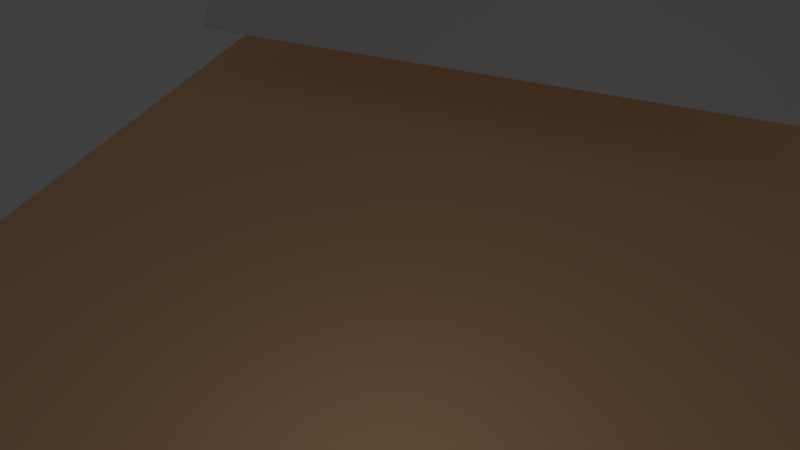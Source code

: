 # Source: collada.blend  (saved by Blender 2.77.0; exported with 4.5.12 LTS)
import bpy
from mathutils import Matrix  # noqa: F401  (used for matrix-valued properties, if any)

bpy.ops.wm.read_factory_settings(use_empty=True)
scene = bpy.context.scene
scene.name = 'Scene'

# ---- collections
col_collection_1 = bpy.data.collections.new('Collection 1'); scene.collection.children.link(col_collection_1)

# ---- materials (node trees are filled in below, after node groups)
mat_material_005 = bpy.data.materials.new('Material.005')
mat_material_005.alpha_threshold = 0.0
mat_material_005.use_transparent_shadow = False
mat_material_005.diffuse_color = (0.8, 0.7317, 0.4488, 1.0)
mat_material_005.roughness = 0.5
mat_material_004 = bpy.data.materials.new('Material.004')
mat_material_004.alpha_threshold = 0.0
mat_material_004.use_transparent_shadow = False
mat_material_004.diffuse_color = (0.0291, 0.0291, 0.0291, 1.0)
mat_material_004.roughness = 0.5
mat_material_003 = bpy.data.materials.new('Material.003')
mat_material_003.alpha_threshold = 0.0
mat_material_003.use_transparent_shadow = False
mat_material_003.diffuse_color = (1.0, 0.5903, 0.3259, 1.0)
mat_material_003.roughness = 0.5
mat_material_003.specular_intensity = 0.2

# ---- material node trees

# ---- world
world_world = bpy.data.worlds.new('World'); scene.world = world_world
world_world.color = (0.05088, 0.05088, 0.05088)
world_world.use_sun_shadow = False
world_world.sun_shadow_jitter_overblur = 0.0
world_world.cycles.sampling_method = 'MANUAL'

# ---- cameras
cam_camera_001 = bpy.data.cameras.new('Camera.001')
cam_camera_001.sensor_fit = 'HORIZONTAL'
cam_camera_001.clip_start = 0.001
cam_camera_001.clip_end = 67.3
cam_camera_001.lens = 20.19
cam_camera_001.sensor_width = 24.71
cam_camera_001.sensor_height = 13.36
cam_camera_001.ortho_scale = 7.314
cam_camera_001.display_size = 4.8
cam_camera_001.lens_unit = 'FOV'
cam_camera_001.dof.focus_distance = 0.0
cam_camera_001.dof.aperture_fstop = 128.0

# ---- lights
light_lamp = bpy.data.lights.new('Lamp', 'POINT')
light_lamp.transmission_factor = 0.0
light_lamp.cutoff_distance = 30.0
light_lamp.energy = 100.0
light_lamp.shadow_buffer_clip_start = 1.001
light_lamp.shadow_soft_size = 2.0
light_lamp.shadow_maximum_resolution = 0.006
light_lamp.use_absolute_resolution = True
light_lamp.cycles.use_multiple_importance_sampling = False

# ---- meshes
me_cube_001 = bpy.data.meshes.new('Cube.001')
me_cube_001.from_pydata([(0.9277, 0.9277, -0.9277), (0.9277, -0.9277, -0.9277), (-0.9277, -0.9277, -0.9277), (-0.9277, 0.9277, -0.9277), (0.9277, 0.9277, 0.9277), (0.9277, -0.9277, 0.9277), (-0.9277, -0.9277, 0.9277), (-0.9277, 0.9277, 0.9277), (1.0, 0.6, -1.0), (1.0, 0.2, -1.0), (1.0, -0.2, -1.0), (1.0, -0.6, -1.0), (0.6, 1.0, -1.0), (0.2, 1.0, -1.0), (-0.2, 1.0, -1.0), (-0.6, 1.0, -1.0), (1.0, 1.0, -0.6), (1.0, 1.0, -0.2), (1.0, 1.0, 0.2), (1.0, 1.0, 0.6), (0.6, -1.0, -1.0), (0.2, -1.0, -1.0), (-0.2, -1.0, -1.0), (-0.6, -1.0, -1.0), (1.0, -1.0, -0.6), (1.0, -1.0, -0.2), (1.0, -1.0, 0.2), (1.0, -1.0, 0.6), (-1.0, -0.6, -1.0), (-1.0, -0.2, -1.0), (-1.0, 0.2, -1.0), (-1.0, 0.6, -1.0), (-1.0, -1.0, -0.6), (-1.0, -1.0, -0.2), (-1.0, -1.0, 0.2), (-1.0, -1.0, 0.6), (-1.0, 1.0, -0.6), (-1.0, 1.0, -0.2), (-1.0, 1.0, 0.2), (-1.0, 1.0, 0.6), (1.0, 0.6, 1.0), (1.0, 0.2, 1.0), (1.0, -0.2, 1.0), (1.0, -0.6, 1.0), (0.6, 1.0, 1.0), (0.2, 1.0, 1.0), (-0.2, 1.0, 1.0), (-0.6, 1.0, 1.0), (0.6, -1.0, 1.0), (0.2, -1.0, 1.0), (-0.2, -1.0, 1.0), (-0.6, -1.0, 1.0), (-1.0, -0.6, 1.0), (-1.0, -0.2, 1.0), (-1.0, 0.2, 1.0), (-1.0, 0.6, 1.0), (0.6, 1.0, 0.6), (0.2, 1.0, 0.6), (-0.2, 1.0, 0.6), (-0.6, 1.0, 0.6), (0.6, 1.0, 0.2), (0.2, 1.0, 0.2), (-0.2, 1.0, 0.2), (-0.6, 1.0, 0.2), (0.6, 1.0, -0.2), (0.2, 1.0, -0.2), (-0.2, 1.0, -0.2), (-0.6, 1.0, -0.2), (0.6, 1.0, -0.6), (0.2, 1.0, -0.6), (-0.2, 1.0, -0.6), (-0.6, 1.0, -0.6), (-1.0, -0.6, -0.6), (-1.0, -0.2, -0.6), (-1.0, 0.2, -0.6), (-1.0, 0.6, -0.6), (-1.0, -0.6, -0.2), (-1.0, -0.2, -0.2), (-1.0, 0.2, -0.2), (-1.0, 0.6, -0.2), (-1.0, -0.6, 0.2), (-1.0, -0.2, 0.2), (-1.0, 0.2, 0.2), (-1.0, 0.6, 0.2), (-1.0, -0.6, 0.6), (-1.0, -0.2, 0.6), (-1.0, 0.2, 0.6), (-1.0, 0.6, 0.6), (0.6, -1.0, -0.6), (0.2, -1.0, -0.6), (-0.2, -1.0, -0.6), (-0.6, -1.0, -0.6), (0.6, -1.0, -0.2), (0.2, -1.0, -0.2), (-0.2, -1.0, -0.2), (-0.6, -1.0, -0.2), (0.6, -1.0, 0.2), (0.2, -1.0, 0.2), (-0.2, -1.0, 0.2), (-0.6, -1.0, 0.2), (0.6, -1.0, 0.6), (0.2, -1.0, 0.6), (-0.2, -1.0, 0.6), (-0.6, -1.0, 0.6), (1.0, 0.6, -0.6), (1.0, 0.2, -0.6), (1.0, -0.2, -0.6), (1.0, -0.6, -0.6), (1.0, 0.6, -0.2), (1.0, 0.2, -0.2), (1.0, -0.2, -0.2), (1.0, -0.6, -0.2), (1.0, 0.6, 0.2), (1.0, 0.2, 0.2), (1.0, -0.2, 0.2), (1.0, -0.6, 0.2), (1.0, 0.6, 0.6), (1.0, 0.2, 0.6), (1.0, -0.2, 0.6), (1.0, -0.6, 0.6), (0.6, 0.6, 1.0), (0.6, 0.2, 1.0), (0.6, -0.2, 1.0), (0.6, -0.6, 1.0), (0.2, 0.6, 1.0), (0.2, 0.2, 1.0), (0.2, -0.2, 1.0), (0.2, -0.6, 1.0), (-0.2, 0.6, 1.0), (-0.2, 0.2, 1.0), (-0.2, -0.2, 1.0), (-0.2, -0.6, 1.0), (-0.6, 0.6, 1.0), (-0.6, 0.2, 1.0), (-0.6, -0.2, 1.0), (-0.6, -0.6, 1.0), (0.6, 0.6, -1.0), (0.2, 0.6, -1.0), (-0.2, 0.6, -1.0), (-0.6, 0.6, -1.0), (0.6, 0.2, -1.0), (0.2, 0.2, -1.0), (-0.2, 0.2, -1.0), (-0.6, 0.2, -1.0), (0.6, -0.2, -1.0), (0.2, -0.2, -1.0), (-0.2, -0.2, -1.0), (-0.6, -0.2, -1.0), (0.6, -0.6, -1.0), (0.2, -0.6, -1.0), (-0.2, -0.6, -1.0), (-0.6, -0.6, -1.0), (0.1684, 1.0, 0.1684), (0.1684, 1.0, -0.1684), (-0.1684, 1.0, -0.1684), (-0.1684, 1.0, 0.1684), (-1.0, 0.2316, -0.5684), (-1.0, 0.2316, -0.2316), (-1.0, 0.5684, -0.2316), (-1.0, 0.5684, -0.5684), (-1.0, -0.5684, 0.2316), (-1.0, -0.5684, 0.5684), (-1.0, -0.2316, 0.5684), (-1.0, -0.2316, 0.2316), (0.5684, -1.0, -0.5684), (0.5684, -1.0, -0.2316), (0.2316, -1.0, -0.2316), (0.2316, -1.0, -0.5684), (-0.2316, -1.0, -0.5684), (-0.2316, -1.0, -0.2316), (-0.5684, -1.0, -0.2316), (-0.5684, -1.0, -0.5684), (0.1684, -1.0, -0.1684), (0.1684, -1.0, 0.1684), (-0.1684, -1.0, 0.1684), (-0.1684, -1.0, -0.1684), (0.5684, -1.0, 0.2316), (0.5684, -1.0, 0.5684), (0.2316, -1.0, 0.5684), (0.2316, -1.0, 0.2316), (-0.2316, -1.0, 0.2316), (-0.2316, -1.0, 0.5684), (-0.5684, -1.0, 0.5684), (-0.5684, -1.0, 0.2316), (1.0, 0.5684, -0.5684), (1.0, 0.5684, -0.2316), (1.0, 0.2316, -0.2316), (1.0, 0.2316, -0.5684), (1.0, -0.2316, -0.5684), (1.0, -0.2316, -0.2316), (1.0, -0.5684, -0.2316), (1.0, -0.5684, -0.5684), (1.0, 0.5684, 0.2316), (1.0, 0.5684, 0.5684), (1.0, 0.2316, 0.5684), (1.0, 0.2316, 0.2316), (1.0, -0.2316, 0.2316), (1.0, -0.2316, 0.5684), (1.0, -0.5684, 0.5684), (1.0, -0.5684, 0.2316), (0.5684, 0.5684, 1.0), (0.2316, 0.5684, 1.0), (0.2316, 0.2316, 1.0), (0.5684, 0.2316, 1.0), (0.1684, 0.1684, 1.0), (-0.1684, 0.1684, 1.0), (-0.1684, -0.1684, 1.0), (0.1684, -0.1684, 1.0), (-0.2316, -0.2316, 1.0), (-0.5684, -0.2316, 1.0), (-0.5684, -0.5684, 1.0), (-0.2316, -0.5684, 1.0), (0.5684, 0.5684, -1.0), (0.5684, 0.2316, -1.0), (0.2316, 0.2316, -1.0), (0.2316, 0.5684, -1.0), (-0.2316, 0.5684, -1.0), (-0.2316, 0.2316, -1.0), (-0.5684, 0.2316, -1.0), (-0.5684, 0.5684, -1.0), (0.5684, 0.1684, -1.0), (0.5684, -0.1684, -1.0), (0.2316, -0.1684, -1.0), (0.2316, 0.1684, -1.0), (-0.2316, 0.1684, -1.0), (-0.2316, -0.1684, -1.0), (-0.5684, -0.1684, -1.0), (-0.5684, 0.1684, -1.0), (0.5684, -0.2316, -1.0), (0.5684, -0.5684, -1.0), (0.2316, -0.5684, -1.0), (0.2316, -0.2316, -1.0), (-0.2316, -0.2316, -1.0), (-0.2316, -0.5684, -1.0), (-0.5684, -0.5684, -1.0), (-0.5684, -0.2316, -1.0), (0.1684, 1.0, 0.1684), (0.1684, 1.0, -0.1684), (-0.1684, 1.0, -0.1684), (-0.1684, 1.0, 0.1684), (-1.0, 0.2316, -0.5684), (-1.0, 0.2316, -0.2316), (-1.0, 0.5684, -0.2316), (-1.0, 0.5684, -0.5684), (-1.0, -0.5684, 0.2316), (-1.0, -0.5684, 0.5684), (-1.0, -0.2316, 0.5684), (-1.0, -0.2316, 0.2316), (0.5684, -1.0, -0.5684), (0.5684, -1.0, -0.2316), (0.2316, -1.0, -0.2316), (0.2316, -1.0, -0.5684), (-0.2316, -1.0, -0.5684), (-0.2316, -1.0, -0.2316), (-0.5684, -1.0, -0.2316), (-0.5684, -1.0, -0.5684), (0.1684, -1.0, -0.1684), (0.1684, -1.0, 0.1684), (-0.1684, -1.0, 0.1684), (-0.1684, -1.0, -0.1684), (0.5684, -1.0, 0.2316), (0.5684, -1.0, 0.5684), (0.2316, -1.0, 0.5684), (0.2316, -1.0, 0.2316), (-0.2316, -1.0, 0.2316), (-0.2316, -1.0, 0.5684), (-0.5684, -1.0, 0.5684), (-0.5684, -1.0, 0.2316), (1.0, 0.5684, -0.5684), (1.0, 0.5684, -0.2316), (1.0, 0.2316, -0.2316), (1.0, 0.2316, -0.5684), (1.0, -0.2316, -0.5684), (1.0, -0.2316, -0.2316), (1.0, -0.5684, -0.2316), (1.0, -0.5684, -0.5684), (1.0, 0.5684, 0.2316), (1.0, 0.5684, 0.5684), (1.0, 0.2316, 0.5684), (1.0, 0.2316, 0.2316), (1.0, -0.2316, 0.2316), (1.0, -0.2316, 0.5684), (1.0, -0.5684, 0.5684), (1.0, -0.5684, 0.2316), (0.5684, 0.5684, 1.0), (0.2316, 0.5684, 1.0), (0.2316, 0.2316, 1.0), (0.5684, 0.2316, 1.0), (0.1684, 0.1684, 1.0), (-0.1684, 0.1684, 1.0), (-0.1684, -0.1684, 1.0), (0.1684, -0.1684, 1.0), (-0.2316, -0.2316, 1.0), (-0.5684, -0.2316, 1.0), (-0.5684, -0.5684, 1.0), (-0.2316, -0.5684, 1.0), (0.5684, 0.5684, -1.0), (0.5684, 0.2316, -1.0), (0.2316, 0.2316, -1.0), (0.2316, 0.5684, -1.0), (-0.2316, 0.5684, -1.0), (-0.2316, 0.2316, -1.0), (-0.5684, 0.2316, -1.0), (-0.5684, 0.5684, -1.0), (0.5684, 0.1684, -1.0), (0.5684, -0.1684, -1.0), (0.2316, -0.1684, -1.0), (0.2316, 0.1684, -1.0), (-0.2316, 0.1684, -1.0), (-0.2316, -0.1684, -1.0), (-0.5684, -0.1684, -1.0), (-0.5684, 0.1684, -1.0), (0.5684, -0.2316, -1.0), (0.5684, -0.5684, -1.0), (0.2316, -0.5684, -1.0), (0.2316, -0.2316, -1.0), (-0.2316, -0.2316, -1.0), (-0.2316, -0.5684, -1.0), (-0.5684, -0.5684, -1.0), (-0.5684, -0.2316, -1.0), (-0.2316, -0.958, -0.5684), (-0.2316, -0.958, -0.2316), (-0.5684, -0.958, -0.2316), (-0.5684, -0.958, -0.5684), (0.5684, -0.958, -0.5684), (0.5684, -0.958, -0.2316), (0.2316, -0.958, -0.2316), (0.2316, -0.958, -0.5684), (-0.958, -0.5684, 0.2316), (-0.958, -0.5684, 0.5684), (-0.958, -0.2316, 0.5684), (-0.958, -0.2316, 0.2316), (-0.958, 0.2316, -0.5684), (-0.958, 0.2316, -0.2316), (-0.958, 0.5684, -0.2316), (-0.958, 0.5684, -0.5684), (0.1684, 0.958, 0.1684), (0.1684, 0.958, -0.1684), (-0.1684, 0.958, -0.1684), (-0.1684, 0.958, 0.1684), (0.1684, -0.958, -0.1684), (0.1684, -0.958, 0.1684), (-0.1684, -0.958, 0.1684), (-0.1684, -0.958, -0.1684), (0.5684, -0.958, 0.2316), (0.5684, -0.958, 0.5684), (0.2316, -0.958, 0.5684), (0.2316, -0.958, 0.2316), (-0.2316, -0.958, 0.2316), (-0.2316, -0.958, 0.5684), (-0.5684, -0.958, 0.5684), (-0.5684, -0.958, 0.2316), (0.958, 0.5684, -0.5684), (0.958, 0.5684, -0.2316), (0.958, 0.2316, -0.2316), (0.958, 0.2316, -0.5684), (0.958, -0.2316, -0.5684), (0.958, -0.2316, -0.2316), (0.958, -0.5684, -0.2316), (0.958, -0.5684, -0.5684), (0.958, 0.5684, 0.2316), (0.958, 0.5684, 0.5684), (0.958, 0.2316, 0.5684), (0.958, 0.2316, 0.2316), (0.958, -0.2316, 0.2316), (0.958, -0.2316, 0.5684), (0.958, -0.5684, 0.5684), (0.958, -0.5684, 0.2316), (0.5684, 0.5684, 0.958), (0.2316, 0.5684, 0.958), (0.2316, 0.2316, 0.958), (0.5684, 0.2316, 0.958), (0.1684, 0.1684, 0.958), (-0.1684, 0.1684, 0.958), (-0.1684, -0.1684, 0.958), (0.1684, -0.1684, 0.958), (-0.2316, -0.2316, 0.958), (-0.5684, -0.2316, 0.958), (-0.5684, -0.5684, 0.958), (-0.2316, -0.5684, 0.958), (0.5684, 0.5684, -0.958), (0.5684, 0.2316, -0.958), (0.2316, 0.2316, -0.958), (0.2316, 0.5684, -0.958), (-0.2316, 0.5684, -0.958), (-0.2316, 0.2316, -0.958), (-0.5684, 0.2316, -0.958), (-0.5684, 0.5684, -0.958), (0.5684, 0.1684, -0.958), (0.5684, -0.1684, -0.958), (0.2316, -0.1684, -0.958), (0.2316, 0.1684, -0.958), (-0.2316, 0.1684, -0.958), (-0.2316, -0.1684, -0.958), (-0.5684, -0.1684, -0.958), (-0.5684, 0.1684, -0.958), (0.5684, -0.2316, -0.958), (0.5684, -0.5684, -0.958), (0.2316, -0.5684, -0.958), (0.2316, -0.2316, -0.958), (-0.2316, -0.2316, -0.958), (-0.2316, -0.5684, -0.958), (-0.5684, -0.5684, -0.958), (-0.5684, -0.2316, -0.958)], [], [(151, 23, 2, 28), (135, 52, 6, 51), (119, 43, 5, 27), (103, 51, 6, 35), (87, 55, 7, 39), (71, 15, 3, 36), (47, 59, 39, 7), (59, 63, 38, 39), (63, 67, 37, 38), (67, 71, 36, 37), (4, 19, 56, 44), (44, 56, 57, 45), (45, 57, 58, 46), (46, 58, 59, 47), (19, 18, 60, 56), (56, 60, 61, 57), (57, 61, 62, 58), (58, 62, 63, 59), (18, 17, 64, 60), (60, 64, 65, 61), (62, 66, 67, 63), (17, 16, 68, 64), (64, 68, 69, 65), (65, 69, 70, 66), (66, 70, 71, 67), (16, 0, 12, 68), (68, 12, 13, 69), (69, 13, 14, 70), (70, 14, 15, 71), (31, 75, 36, 3), (75, 79, 37, 36), (79, 83, 38, 37), (83, 87, 39, 38), (2, 32, 72, 28), (28, 72, 73, 29), (29, 73, 74, 30), (30, 74, 75, 31), (32, 33, 76, 72), (72, 76, 77, 73), (73, 77, 78, 74), (164, 248, 251, 167), (33, 34, 80, 76), (76, 80, 81, 77), (77, 81, 82, 78), (78, 82, 83, 79), (34, 35, 84, 80), (167, 251, 250, 166), (81, 85, 86, 82), (82, 86, 87, 83), (35, 6, 52, 84), (84, 52, 53, 85), (85, 53, 54, 86), (86, 54, 55, 87), (23, 91, 32, 2), (91, 95, 33, 32), (95, 99, 34, 33), (99, 103, 35, 34), (1, 24, 88, 20), (20, 88, 89, 21), (21, 89, 90, 22), (22, 90, 91, 23), (24, 25, 92, 88), (166, 250, 249, 165), (89, 93, 94, 90), (165, 249, 248, 164), (25, 26, 96, 92), (92, 96, 97, 93), (94, 98, 99, 95), (26, 27, 100, 96), (160, 244, 247, 163), (97, 101, 102, 98), (163, 247, 246, 162), (27, 5, 48, 100), (100, 48, 49, 101), (101, 49, 50, 102), (102, 50, 51, 103), (11, 107, 24, 1), (107, 111, 25, 24), (111, 115, 26, 25), (115, 119, 27, 26), (0, 16, 104, 8), (8, 104, 105, 9), (9, 105, 106, 10), (10, 106, 107, 11), (16, 17, 108, 104), (162, 246, 245, 161), (105, 109, 110, 106), (161, 245, 244, 160), (17, 18, 112, 108), (108, 112, 113, 109), (109, 113, 114, 110), (110, 114, 115, 111), (18, 19, 116, 112), (113, 117, 118, 114), (156, 240, 243, 159), (19, 4, 40, 116), (116, 40, 41, 117), (117, 41, 42, 118), (118, 42, 43, 119), (43, 123, 48, 5), (123, 127, 49, 48), (127, 131, 50, 49), (131, 135, 51, 50), (4, 44, 120, 40), (40, 120, 121, 41), (41, 121, 122, 42), (42, 122, 123, 43), (44, 45, 124, 120), (159, 243, 242, 158), (121, 125, 126, 122), (122, 126, 127, 123), (45, 46, 128, 124), (124, 128, 129, 125), (158, 242, 241, 157), (126, 130, 131, 127), (46, 47, 132, 128), (128, 132, 133, 129), (129, 133, 134, 130), (157, 241, 240, 156), (47, 7, 55, 132), (132, 55, 54, 133), (133, 54, 53, 134), (134, 53, 52, 135), (15, 139, 31, 3), (139, 143, 30, 31), (143, 147, 29, 30), (147, 151, 28, 29), (0, 8, 136, 12), (12, 136, 137, 13), (13, 137, 138, 14), (14, 138, 139, 15), (8, 9, 140, 136), (137, 141, 142, 138), (152, 236, 239, 155), (9, 10, 144, 140), (155, 239, 238, 154), (141, 145, 146, 142), (154, 238, 237, 153), (10, 11, 148, 144), (153, 237, 236, 152), (145, 149, 150, 146), (11, 1, 20, 148), (148, 20, 21, 149), (149, 21, 22, 150), (150, 22, 23, 151), (336, 337, 338, 339), (65, 153, 152, 61), (66, 154, 153, 65), (62, 155, 154, 66), (61, 152, 155, 62), (240, 332, 335, 243), (78, 157, 156, 74), (79, 158, 157, 78), (75, 159, 158, 79), (74, 156, 159, 75), (243, 335, 334, 242), (84, 161, 160, 80), (85, 162, 161, 84), (81, 163, 162, 85), (80, 160, 163, 81), (242, 334, 333, 241), (92, 165, 164, 88), (93, 166, 165, 92), (89, 167, 166, 93), (88, 164, 167, 89), (241, 333, 332, 240), (94, 169, 168, 90), (95, 170, 169, 94), (91, 171, 170, 95), (90, 168, 171, 91), (332, 333, 334, 335), (97, 173, 172, 93), (98, 174, 173, 97), (94, 175, 174, 98), (93, 172, 175, 94), (244, 328, 331, 247), (100, 177, 176, 96), (101, 178, 177, 100), (97, 179, 178, 101), (96, 176, 179, 97), (247, 331, 330, 246), (102, 181, 180, 98), (103, 182, 181, 102), (99, 183, 182, 103), (98, 180, 183, 99), (246, 330, 329, 245), (108, 185, 184, 104), (109, 186, 185, 108), (105, 187, 186, 109), (104, 184, 187, 105), (245, 329, 328, 244), (110, 189, 188, 106), (111, 190, 189, 110), (107, 191, 190, 111), (106, 188, 191, 107), (328, 329, 330, 331), (116, 193, 192, 112), (117, 194, 193, 116), (113, 195, 194, 117), (112, 192, 195, 113), (248, 324, 327, 251), (118, 197, 196, 114), (119, 198, 197, 118), (115, 199, 198, 119), (114, 196, 199, 115), (251, 327, 326, 250), (124, 201, 200, 120), (125, 202, 201, 124), (121, 203, 202, 125), (120, 200, 203, 121), (250, 326, 325, 249), (129, 205, 204, 125), (130, 206, 205, 129), (126, 207, 206, 130), (125, 204, 207, 126), (249, 325, 324, 248), (134, 209, 208, 130), (135, 210, 209, 134), (131, 211, 210, 135), (130, 208, 211, 131), (324, 325, 326, 327), (140, 213, 212, 136), (141, 214, 213, 140), (137, 215, 214, 141), (136, 212, 215, 137), (252, 320, 323, 255), (142, 217, 216, 138), (143, 218, 217, 142), (139, 219, 218, 143), (138, 216, 219, 139), (255, 323, 322, 254), (144, 221, 220, 140), (145, 222, 221, 144), (141, 223, 222, 145), (140, 220, 223, 141), (254, 322, 321, 253), (146, 225, 224, 142), (147, 226, 225, 146), (143, 227, 226, 147), (142, 224, 227, 143), (253, 321, 320, 252), (148, 229, 228, 144), (149, 230, 229, 148), (145, 231, 230, 149), (144, 228, 231, 145), (320, 321, 322, 323), (150, 233, 232, 146), (151, 234, 233, 150), (147, 235, 234, 151), (146, 232, 235, 147), (169, 253, 252, 168), (170, 254, 253, 169), (171, 255, 254, 170), (168, 252, 255, 171), (173, 257, 256, 172), (174, 258, 257, 173), (175, 259, 258, 174), (172, 256, 259, 175), (177, 261, 260, 176), (178, 262, 261, 177), (179, 263, 262, 178), (176, 260, 263, 179), (181, 265, 264, 180), (182, 266, 265, 181), (183, 267, 266, 182), (180, 264, 267, 183), (185, 269, 268, 184), (186, 270, 269, 185), (187, 271, 270, 186), (184, 268, 271, 187), (189, 273, 272, 188), (190, 274, 273, 189), (191, 275, 274, 190), (188, 272, 275, 191), (193, 277, 276, 192), (194, 278, 277, 193), (195, 279, 278, 194), (192, 276, 279, 195), (197, 281, 280, 196), (198, 282, 281, 197), (199, 283, 282, 198), (196, 280, 283, 199), (201, 285, 284, 200), (202, 286, 285, 201), (203, 287, 286, 202), (200, 284, 287, 203), (205, 289, 288, 204), (206, 290, 289, 205), (207, 291, 290, 206), (204, 288, 291, 207), (209, 293, 292, 208), (210, 294, 293, 209), (211, 295, 294, 210), (208, 292, 295, 211), (213, 297, 296, 212), (214, 298, 297, 213), (215, 299, 298, 214), (212, 296, 299, 215), (217, 301, 300, 216), (218, 302, 301, 217), (219, 303, 302, 218), (216, 300, 303, 219), (221, 305, 304, 220), (222, 306, 305, 221), (223, 307, 306, 222), (220, 304, 307, 223), (225, 309, 308, 224), (226, 310, 309, 225), (227, 311, 310, 226), (224, 308, 311, 227), (229, 313, 312, 228), (230, 314, 313, 229), (231, 315, 314, 230), (228, 312, 315, 231), (233, 317, 316, 232), (234, 318, 317, 233), (235, 319, 318, 234), (232, 316, 319, 235), (237, 337, 336, 236), (238, 338, 337, 237), (239, 339, 338, 238), (236, 336, 339, 239), (340, 341, 342, 343), (257, 341, 340, 256), (258, 342, 341, 257), (259, 343, 342, 258), (256, 340, 343, 259), (344, 345, 346, 347), (261, 345, 344, 260), (262, 346, 345, 261), (263, 347, 346, 262), (260, 344, 347, 263), (348, 349, 350, 351), (265, 349, 348, 264), (266, 350, 349, 265), (267, 351, 350, 266), (264, 348, 351, 267), (352, 353, 354, 355), (269, 353, 352, 268), (270, 354, 353, 269), (271, 355, 354, 270), (268, 352, 355, 271), (356, 357, 358, 359), (273, 357, 356, 272), (274, 358, 357, 273), (275, 359, 358, 274), (272, 356, 359, 275), (360, 361, 362, 363), (277, 361, 360, 276), (278, 362, 361, 277), (279, 363, 362, 278), (276, 360, 363, 279), (364, 365, 366, 367), (281, 365, 364, 280), (282, 366, 365, 281), (283, 367, 366, 282), (280, 364, 367, 283), (368, 369, 370, 371), (285, 369, 368, 284), (286, 370, 369, 285), (287, 371, 370, 286), (284, 368, 371, 287), (372, 373, 374, 375), (289, 373, 372, 288), (290, 374, 373, 289), (291, 375, 374, 290), (288, 372, 375, 291), (376, 377, 378, 379), (293, 377, 376, 292), (294, 378, 377, 293), (295, 379, 378, 294), (292, 376, 379, 295), (380, 381, 382, 383), (297, 381, 380, 296), (298, 382, 381, 297), (299, 383, 382, 298), (296, 380, 383, 299), (384, 385, 386, 387), (301, 385, 384, 300), (302, 386, 385, 301), (303, 387, 386, 302), (300, 384, 387, 303), (388, 389, 390, 391), (305, 389, 388, 304), (306, 390, 389, 305), (307, 391, 390, 306), (304, 388, 391, 307), (392, 393, 394, 395), (309, 393, 392, 308), (310, 394, 393, 309), (311, 395, 394, 310), (308, 392, 395, 311), (396, 397, 398, 399), (313, 397, 396, 312), (314, 398, 397, 313), (315, 399, 398, 314), (312, 396, 399, 315), (400, 401, 402, 403), (317, 401, 400, 316), (318, 402, 401, 317), (319, 403, 402, 318), (316, 400, 403, 319)])
me_cube_001.polygons.foreach_set('use_smooth', [True] * 402)
me_cube_001.polygons.foreach_set('material_index', [0, 0, 0, 0, 0, 0, 0, 0, 0, 0, 0, 0, 0, 0, 0, 0, 0, 0, 0, 0, 0, 0, 0, 0, 0, 0, 0, 0, 0, 0, 0, 0, 0, 0, 0, 0, 0, 0, 0, 0, 0, 0, 0, 0, 0, 0, 0, 0, 0, 0, 0, 0, 0, 0, 0, 0, 0, 0, 0, 0, 0, 0, 0, 0, 0, 0, 0, 0, 0, 0, 0, 0, 0, 0, 0, 0, 0, 0, 0, 0, 0, 0, 0, 0, 0, 0, 0, 0, 0, 0, 0, 0, 0, 0, 0, 0, 0, 0, 0, 0, 0, 0, 0, 0, 0, 0, 0, 0, 0, 0, 0, 0, 0, 0, 0, 0, 0, 0, 0, 0, 0, 0, 0, 0, 0, 0, 0, 0, 0, 0, 0, 0, 0, 0, 0, 0, 0, 0, 0, 0, 0, 0, 0, 0, 0, 1, 0, 0, 0, 0, 1, 0, 0, 0, 0, 1, 0, 0, 0, 0, 1, 0, 0, 0, 0, 1, 0, 0, 0, 0, 1, 0, 0, 0, 0, 1, 0, 0, 0, 0, 1, 0, 0, 0, 0, 1, 0, 0, 0, 0, 1, 0, 0, 0, 0, 1, 0, 0, 0, 0, 1, 0, 0, 0, 0, 1, 0, 0, 0, 0, 1, 0, 0, 0, 0, 1, 0, 0, 0, 0, 1, 0, 0, 0, 0, 1, 0, 0, 0, 0, 1, 0, 0, 0, 0, 1, 0, 0, 0, 0, 1, 0, 0, 0, 0, 1, 0, 0, 0, 0, 0, 0, 0, 0, 0, 0, 0, 0, 0, 0, 0, 0, 0, 0, 0, 0, 0, 0, 0, 0, 0, 0, 0, 0, 0, 0, 0, 0, 0, 0, 0, 0, 0, 0, 0, 0, 0, 0, 0, 0, 0, 0, 0, 0, 0, 0, 0, 0, 0, 0, 0, 0, 0, 0, 0, 0, 0, 0, 0, 0, 0, 0, 0, 0, 0, 0, 0, 0, 1, 1, 1, 1, 1, 1, 1, 1, 1, 1, 1, 1, 1, 1, 1, 1, 1, 1, 1, 1, 1, 1, 1, 1, 1, 1, 1, 1, 1, 1, 1, 1, 1, 1, 1, 1, 1, 1, 1, 1, 1, 1, 1, 1, 1, 1, 1, 1, 1, 1, 1, 1, 1, 1, 1, 1, 1, 1, 1, 1, 1, 1, 1, 1, 1, 1, 1, 1, 1, 1, 1, 1, 1, 1, 1, 1, 1, 1, 1, 1, 1, 1, 1, 1])
me_cube_001.materials.append(mat_material_005)
me_cube_001.materials.append(mat_material_004)
me_cube_001.use_remesh_preserve_volume = False
me_cube_001.use_remesh_preserve_attributes = False
me_cube_001.use_mirror_vertex_groups = False
me_cube_001.update()
me_plane_001 = bpy.data.meshes.new('Plane.001')
me_plane_001.from_pydata([(-1.0, -1.0, 0.0), (1.0, -1.0, 0.0), (-1.0, 1.0, 0.0), (1.0, 1.0, 0.0)], [], [(0, 1, 3, 2)])
me_plane_001.use_remesh_preserve_volume = False
me_plane_001.use_remesh_preserve_attributes = False
me_plane_001.use_mirror_vertex_groups = False
me_plane_001.update()
me_plane = bpy.data.meshes.new('Plane')
me_plane.from_pydata([(-1.0, -1.0, 0.0), (1.0, -1.0, 0.0), (-1.0, 1.0, 0.0), (1.0, 1.0, 0.0)], [], [(0, 1, 3, 2)])
me_plane.materials.append(mat_material_003)
me_plane.use_remesh_preserve_volume = False
me_plane.use_remesh_preserve_attributes = False
me_plane.use_mirror_vertex_groups = False
me_plane.update()
me_cube = bpy.data.meshes.new('Cube')
me_cube.from_pydata([(0.9277, 0.9277, -0.9277), (0.9277, -0.9277, -0.9277), (-0.9277, -0.9277, -0.9277), (-0.9277, 0.9277, -0.9277), (0.9277, 0.9277, 0.9277), (0.9277, -0.9277, 0.9277), (-0.9277, -0.9277, 0.9277), (-0.9277, 0.9277, 0.9277), (1.0, 0.6, -1.0), (1.0, 0.2, -1.0), (1.0, -0.2, -1.0), (1.0, -0.6, -1.0), (0.6, 1.0, -1.0), (0.2, 1.0, -1.0), (-0.2, 1.0, -1.0), (-0.6, 1.0, -1.0), (1.0, 1.0, -0.6), (1.0, 1.0, -0.2), (1.0, 1.0, 0.2), (1.0, 1.0, 0.6), (0.6, -1.0, -1.0), (0.2, -1.0, -1.0), (-0.2, -1.0, -1.0), (-0.6, -1.0, -1.0), (1.0, -1.0, -0.6), (1.0, -1.0, -0.2), (1.0, -1.0, 0.2), (1.0, -1.0, 0.6), (-1.0, -0.6, -1.0), (-1.0, -0.2, -1.0), (-1.0, 0.2, -1.0), (-1.0, 0.6, -1.0), (-1.0, -1.0, -0.6), (-1.0, -1.0, -0.2), (-1.0, -1.0, 0.2), (-1.0, -1.0, 0.6), (-1.0, 1.0, -0.6), (-1.0, 1.0, -0.2), (-1.0, 1.0, 0.2), (-1.0, 1.0, 0.6), (1.0, 0.6, 1.0), (1.0, 0.2, 1.0), (1.0, -0.2, 1.0), (1.0, -0.6, 1.0), (0.6, 1.0, 1.0), (0.2, 1.0, 1.0), (-0.2, 1.0, 1.0), (-0.6, 1.0, 1.0), (0.6, -1.0, 1.0), (0.2, -1.0, 1.0), (-0.2, -1.0, 1.0), (-0.6, -1.0, 1.0), (-1.0, -0.6, 1.0), (-1.0, -0.2, 1.0), (-1.0, 0.2, 1.0), (-1.0, 0.6, 1.0), (0.6, 1.0, 0.6), (0.2, 1.0, 0.6), (-0.2, 1.0, 0.6), (-0.6, 1.0, 0.6), (0.6, 1.0, 0.2), (0.2, 1.0, 0.2), (-0.2, 1.0, 0.2), (-0.6, 1.0, 0.2), (0.6, 1.0, -0.2), (0.2, 1.0, -0.2), (-0.2, 1.0, -0.2), (-0.6, 1.0, -0.2), (0.6, 1.0, -0.6), (0.2, 1.0, -0.6), (-0.2, 1.0, -0.6), (-0.6, 1.0, -0.6), (-1.0, -0.6, -0.6), (-1.0, -0.2, -0.6), (-1.0, 0.2, -0.6), (-1.0, 0.6, -0.6), (-1.0, -0.6, -0.2), (-1.0, -0.2, -0.2), (-1.0, 0.2, -0.2), (-1.0, 0.6, -0.2), (-1.0, -0.6, 0.2), (-1.0, -0.2, 0.2), (-1.0, 0.2, 0.2), (-1.0, 0.6, 0.2), (-1.0, -0.6, 0.6), (-1.0, -0.2, 0.6), (-1.0, 0.2, 0.6), (-1.0, 0.6, 0.6), (0.6, -1.0, -0.6), (0.2, -1.0, -0.6), (-0.2, -1.0, -0.6), (-0.6, -1.0, -0.6), (0.6, -1.0, -0.2), (0.2, -1.0, -0.2), (-0.2, -1.0, -0.2), (-0.6, -1.0, -0.2), (0.6, -1.0, 0.2), (0.2, -1.0, 0.2), (-0.2, -1.0, 0.2), (-0.6, -1.0, 0.2), (0.6, -1.0, 0.6), (0.2, -1.0, 0.6), (-0.2, -1.0, 0.6), (-0.6, -1.0, 0.6), (1.0, 0.6, -0.6), (1.0, 0.2, -0.6), (1.0, -0.2, -0.6), (1.0, -0.6, -0.6), (1.0, 0.6, -0.2), (1.0, 0.2, -0.2), (1.0, -0.2, -0.2), (1.0, -0.6, -0.2), (1.0, 0.6, 0.2), (1.0, 0.2, 0.2), (1.0, -0.2, 0.2), (1.0, -0.6, 0.2), (1.0, 0.6, 0.6), (1.0, 0.2, 0.6), (1.0, -0.2, 0.6), (1.0, -0.6, 0.6), (0.6, 0.6, 1.0), (0.6, 0.2, 1.0), (0.6, -0.2, 1.0), (0.6, -0.6, 1.0), (0.2, 0.6, 1.0), (0.2, 0.2, 1.0), (0.2, -0.2, 1.0), (0.2, -0.6, 1.0), (-0.2, 0.6, 1.0), (-0.2, 0.2, 1.0), (-0.2, -0.2, 1.0), (-0.2, -0.6, 1.0), (-0.6, 0.6, 1.0), (-0.6, 0.2, 1.0), (-0.6, -0.2, 1.0), (-0.6, -0.6, 1.0), (0.6, 0.6, -1.0), (0.2, 0.6, -1.0), (-0.2, 0.6, -1.0), (-0.6, 0.6, -1.0), (0.6, 0.2, -1.0), (0.2, 0.2, -1.0), (-0.2, 0.2, -1.0), (-0.6, 0.2, -1.0), (0.6, -0.2, -1.0), (0.2, -0.2, -1.0), (-0.2, -0.2, -1.0), (-0.6, -0.2, -1.0), (0.6, -0.6, -1.0), (0.2, -0.6, -1.0), (-0.2, -0.6, -1.0), (-0.6, -0.6, -1.0), (0.1684, 1.0, 0.1684), (0.1684, 1.0, -0.1684), (-0.1684, 1.0, -0.1684), (-0.1684, 1.0, 0.1684), (-1.0, 0.2316, -0.5684), (-1.0, 0.2316, -0.2316), (-1.0, 0.5684, -0.2316), (-1.0, 0.5684, -0.5684), (-1.0, -0.5684, 0.2316), (-1.0, -0.5684, 0.5684), (-1.0, -0.2316, 0.5684), (-1.0, -0.2316, 0.2316), (0.5684, -1.0, -0.5684), (0.5684, -1.0, -0.2316), (0.2316, -1.0, -0.2316), (0.2316, -1.0, -0.5684), (-0.2316, -1.0, -0.5684), (-0.2316, -1.0, -0.2316), (-0.5684, -1.0, -0.2316), (-0.5684, -1.0, -0.5684), (0.1684, -1.0, -0.1684), (0.1684, -1.0, 0.1684), (-0.1684, -1.0, 0.1684), (-0.1684, -1.0, -0.1684), (0.5684, -1.0, 0.2316), (0.5684, -1.0, 0.5684), (0.2316, -1.0, 0.5684), (0.2316, -1.0, 0.2316), (-0.2316, -1.0, 0.2316), (-0.2316, -1.0, 0.5684), (-0.5684, -1.0, 0.5684), (-0.5684, -1.0, 0.2316), (1.0, 0.5684, -0.5684), (1.0, 0.5684, -0.2316), (1.0, 0.2316, -0.2316), (1.0, 0.2316, -0.5684), (1.0, -0.2316, -0.5684), (1.0, -0.2316, -0.2316), (1.0, -0.5684, -0.2316), (1.0, -0.5684, -0.5684), (1.0, 0.5684, 0.2316), (1.0, 0.5684, 0.5684), (1.0, 0.2316, 0.5684), (1.0, 0.2316, 0.2316), (1.0, -0.2316, 0.2316), (1.0, -0.2316, 0.5684), (1.0, -0.5684, 0.5684), (1.0, -0.5684, 0.2316), (0.5684, 0.5684, 1.0), (0.2316, 0.5684, 1.0), (0.2316, 0.2316, 1.0), (0.5684, 0.2316, 1.0), (0.1684, 0.1684, 1.0), (-0.1684, 0.1684, 1.0), (-0.1684, -0.1684, 1.0), (0.1684, -0.1684, 1.0), (-0.2316, -0.2316, 1.0), (-0.5684, -0.2316, 1.0), (-0.5684, -0.5684, 1.0), (-0.2316, -0.5684, 1.0), (0.5684, 0.5684, -1.0), (0.5684, 0.2316, -1.0), (0.2316, 0.2316, -1.0), (0.2316, 0.5684, -1.0), (-0.2316, 0.5684, -1.0), (-0.2316, 0.2316, -1.0), (-0.5684, 0.2316, -1.0), (-0.5684, 0.5684, -1.0), (0.5684, 0.1684, -1.0), (0.5684, -0.1684, -1.0), (0.2316, -0.1684, -1.0), (0.2316, 0.1684, -1.0), (-0.2316, 0.1684, -1.0), (-0.2316, -0.1684, -1.0), (-0.5684, -0.1684, -1.0), (-0.5684, 0.1684, -1.0), (0.5684, -0.2316, -1.0), (0.5684, -0.5684, -1.0), (0.2316, -0.5684, -1.0), (0.2316, -0.2316, -1.0), (-0.2316, -0.2316, -1.0), (-0.2316, -0.5684, -1.0), (-0.5684, -0.5684, -1.0), (-0.5684, -0.2316, -1.0), (0.1684, 1.0, 0.1684), (0.1684, 1.0, -0.1684), (-0.1684, 1.0, -0.1684), (-0.1684, 1.0, 0.1684), (-1.0, 0.2316, -0.5684), (-1.0, 0.2316, -0.2316), (-1.0, 0.5684, -0.2316), (-1.0, 0.5684, -0.5684), (-1.0, -0.5684, 0.2316), (-1.0, -0.5684, 0.5684), (-1.0, -0.2316, 0.5684), (-1.0, -0.2316, 0.2316), (0.5684, -1.0, -0.5684), (0.5684, -1.0, -0.2316), (0.2316, -1.0, -0.2316), (0.2316, -1.0, -0.5684), (-0.2316, -1.0, -0.5684), (-0.2316, -1.0, -0.2316), (-0.5684, -1.0, -0.2316), (-0.5684, -1.0, -0.5684), (0.1684, -1.0, -0.1684), (0.1684, -1.0, 0.1684), (-0.1684, -1.0, 0.1684), (-0.1684, -1.0, -0.1684), (0.5684, -1.0, 0.2316), (0.5684, -1.0, 0.5684), (0.2316, -1.0, 0.5684), (0.2316, -1.0, 0.2316), (-0.2316, -1.0, 0.2316), (-0.2316, -1.0, 0.5684), (-0.5684, -1.0, 0.5684), (-0.5684, -1.0, 0.2316), (1.0, 0.5684, -0.5684), (1.0, 0.5684, -0.2316), (1.0, 0.2316, -0.2316), (1.0, 0.2316, -0.5684), (1.0, -0.2316, -0.5684), (1.0, -0.2316, -0.2316), (1.0, -0.5684, -0.2316), (1.0, -0.5684, -0.5684), (1.0, 0.5684, 0.2316), (1.0, 0.5684, 0.5684), (1.0, 0.2316, 0.5684), (1.0, 0.2316, 0.2316), (1.0, -0.2316, 0.2316), (1.0, -0.2316, 0.5684), (1.0, -0.5684, 0.5684), (1.0, -0.5684, 0.2316), (0.5684, 0.5684, 1.0), (0.2316, 0.5684, 1.0), (0.2316, 0.2316, 1.0), (0.5684, 0.2316, 1.0), (0.1684, 0.1684, 1.0), (-0.1684, 0.1684, 1.0), (-0.1684, -0.1684, 1.0), (0.1684, -0.1684, 1.0), (-0.2316, -0.2316, 1.0), (-0.5684, -0.2316, 1.0), (-0.5684, -0.5684, 1.0), (-0.2316, -0.5684, 1.0), (0.5684, 0.5684, -1.0), (0.5684, 0.2316, -1.0), (0.2316, 0.2316, -1.0), (0.2316, 0.5684, -1.0), (-0.2316, 0.5684, -1.0), (-0.2316, 0.2316, -1.0), (-0.5684, 0.2316, -1.0), (-0.5684, 0.5684, -1.0), (0.5684, 0.1684, -1.0), (0.5684, -0.1684, -1.0), (0.2316, -0.1684, -1.0), (0.2316, 0.1684, -1.0), (-0.2316, 0.1684, -1.0), (-0.2316, -0.1684, -1.0), (-0.5684, -0.1684, -1.0), (-0.5684, 0.1684, -1.0), (0.5684, -0.2316, -1.0), (0.5684, -0.5684, -1.0), (0.2316, -0.5684, -1.0), (0.2316, -0.2316, -1.0), (-0.2316, -0.2316, -1.0), (-0.2316, -0.5684, -1.0), (-0.5684, -0.5684, -1.0), (-0.5684, -0.2316, -1.0), (-0.2316, -0.958, -0.5684), (-0.2316, -0.958, -0.2316), (-0.5684, -0.958, -0.2316), (-0.5684, -0.958, -0.5684), (0.5684, -0.958, -0.5684), (0.5684, -0.958, -0.2316), (0.2316, -0.958, -0.2316), (0.2316, -0.958, -0.5684), (-0.958, -0.5684, 0.2316), (-0.958, -0.5684, 0.5684), (-0.958, -0.2316, 0.5684), (-0.958, -0.2316, 0.2316), (-0.958, 0.2316, -0.5684), (-0.958, 0.2316, -0.2316), (-0.958, 0.5684, -0.2316), (-0.958, 0.5684, -0.5684), (0.1684, 0.958, 0.1684), (0.1684, 0.958, -0.1684), (-0.1684, 0.958, -0.1684), (-0.1684, 0.958, 0.1684), (0.1684, -0.958, -0.1684), (0.1684, -0.958, 0.1684), (-0.1684, -0.958, 0.1684), (-0.1684, -0.958, -0.1684), (0.5684, -0.958, 0.2316), (0.5684, -0.958, 0.5684), (0.2316, -0.958, 0.5684), (0.2316, -0.958, 0.2316), (-0.2316, -0.958, 0.2316), (-0.2316, -0.958, 0.5684), (-0.5684, -0.958, 0.5684), (-0.5684, -0.958, 0.2316), (0.958, 0.5684, -0.5684), (0.958, 0.5684, -0.2316), (0.958, 0.2316, -0.2316), (0.958, 0.2316, -0.5684), (0.958, -0.2316, -0.5684), (0.958, -0.2316, -0.2316), (0.958, -0.5684, -0.2316), (0.958, -0.5684, -0.5684), (0.958, 0.5684, 0.2316), (0.958, 0.5684, 0.5684), (0.958, 0.2316, 0.5684), (0.958, 0.2316, 0.2316), (0.958, -0.2316, 0.2316), (0.958, -0.2316, 0.5684), (0.958, -0.5684, 0.5684), (0.958, -0.5684, 0.2316), (0.5684, 0.5684, 0.958), (0.2316, 0.5684, 0.958), (0.2316, 0.2316, 0.958), (0.5684, 0.2316, 0.958), (0.1684, 0.1684, 0.958), (-0.1684, 0.1684, 0.958), (-0.1684, -0.1684, 0.958), (0.1684, -0.1684, 0.958), (-0.2316, -0.2316, 0.958), (-0.5684, -0.2316, 0.958), (-0.5684, -0.5684, 0.958), (-0.2316, -0.5684, 0.958), (0.5684, 0.5684, -0.958), (0.5684, 0.2316, -0.958), (0.2316, 0.2316, -0.958), (0.2316, 0.5684, -0.958), (-0.2316, 0.5684, -0.958), (-0.2316, 0.2316, -0.958), (-0.5684, 0.2316, -0.958), (-0.5684, 0.5684, -0.958), (0.5684, 0.1684, -0.958), (0.5684, -0.1684, -0.958), (0.2316, -0.1684, -0.958), (0.2316, 0.1684, -0.958), (-0.2316, 0.1684, -0.958), (-0.2316, -0.1684, -0.958), (-0.5684, -0.1684, -0.958), (-0.5684, 0.1684, -0.958), (0.5684, -0.2316, -0.958), (0.5684, -0.5684, -0.958), (0.2316, -0.5684, -0.958), (0.2316, -0.2316, -0.958), (-0.2316, -0.2316, -0.958), (-0.2316, -0.5684, -0.958), (-0.5684, -0.5684, -0.958), (-0.5684, -0.2316, -0.958)], [], [(151, 23, 2, 28), (135, 52, 6, 51), (119, 43, 5, 27), (103, 51, 6, 35), (87, 55, 7, 39), (71, 15, 3, 36), (47, 59, 39, 7), (59, 63, 38, 39), (63, 67, 37, 38), (67, 71, 36, 37), (4, 19, 56, 44), (44, 56, 57, 45), (45, 57, 58, 46), (46, 58, 59, 47), (19, 18, 60, 56), (56, 60, 61, 57), (57, 61, 62, 58), (58, 62, 63, 59), (18, 17, 64, 60), (60, 64, 65, 61), (62, 66, 67, 63), (17, 16, 68, 64), (64, 68, 69, 65), (65, 69, 70, 66), (66, 70, 71, 67), (16, 0, 12, 68), (68, 12, 13, 69), (69, 13, 14, 70), (70, 14, 15, 71), (31, 75, 36, 3), (75, 79, 37, 36), (79, 83, 38, 37), (83, 87, 39, 38), (2, 32, 72, 28), (28, 72, 73, 29), (29, 73, 74, 30), (30, 74, 75, 31), (32, 33, 76, 72), (72, 76, 77, 73), (73, 77, 78, 74), (164, 248, 251, 167), (33, 34, 80, 76), (76, 80, 81, 77), (77, 81, 82, 78), (78, 82, 83, 79), (34, 35, 84, 80), (167, 251, 250, 166), (81, 85, 86, 82), (82, 86, 87, 83), (35, 6, 52, 84), (84, 52, 53, 85), (85, 53, 54, 86), (86, 54, 55, 87), (23, 91, 32, 2), (91, 95, 33, 32), (95, 99, 34, 33), (99, 103, 35, 34), (1, 24, 88, 20), (20, 88, 89, 21), (21, 89, 90, 22), (22, 90, 91, 23), (24, 25, 92, 88), (166, 250, 249, 165), (89, 93, 94, 90), (165, 249, 248, 164), (25, 26, 96, 92), (92, 96, 97, 93), (94, 98, 99, 95), (26, 27, 100, 96), (160, 244, 247, 163), (97, 101, 102, 98), (163, 247, 246, 162), (27, 5, 48, 100), (100, 48, 49, 101), (101, 49, 50, 102), (102, 50, 51, 103), (11, 107, 24, 1), (107, 111, 25, 24), (111, 115, 26, 25), (115, 119, 27, 26), (0, 16, 104, 8), (8, 104, 105, 9), (9, 105, 106, 10), (10, 106, 107, 11), (16, 17, 108, 104), (162, 246, 245, 161), (105, 109, 110, 106), (161, 245, 244, 160), (17, 18, 112, 108), (108, 112, 113, 109), (109, 113, 114, 110), (110, 114, 115, 111), (18, 19, 116, 112), (113, 117, 118, 114), (156, 240, 243, 159), (19, 4, 40, 116), (116, 40, 41, 117), (117, 41, 42, 118), (118, 42, 43, 119), (43, 123, 48, 5), (123, 127, 49, 48), (127, 131, 50, 49), (131, 135, 51, 50), (4, 44, 120, 40), (40, 120, 121, 41), (41, 121, 122, 42), (42, 122, 123, 43), (44, 45, 124, 120), (159, 243, 242, 158), (121, 125, 126, 122), (122, 126, 127, 123), (45, 46, 128, 124), (124, 128, 129, 125), (158, 242, 241, 157), (126, 130, 131, 127), (46, 47, 132, 128), (128, 132, 133, 129), (129, 133, 134, 130), (157, 241, 240, 156), (47, 7, 55, 132), (132, 55, 54, 133), (133, 54, 53, 134), (134, 53, 52, 135), (15, 139, 31, 3), (139, 143, 30, 31), (143, 147, 29, 30), (147, 151, 28, 29), (0, 8, 136, 12), (12, 136, 137, 13), (13, 137, 138, 14), (14, 138, 139, 15), (8, 9, 140, 136), (137, 141, 142, 138), (152, 236, 239, 155), (9, 10, 144, 140), (155, 239, 238, 154), (141, 145, 146, 142), (154, 238, 237, 153), (10, 11, 148, 144), (153, 237, 236, 152), (145, 149, 150, 146), (11, 1, 20, 148), (148, 20, 21, 149), (149, 21, 22, 150), (150, 22, 23, 151), (336, 337, 338, 339), (65, 153, 152, 61), (66, 154, 153, 65), (62, 155, 154, 66), (61, 152, 155, 62), (240, 332, 335, 243), (78, 157, 156, 74), (79, 158, 157, 78), (75, 159, 158, 79), (74, 156, 159, 75), (243, 335, 334, 242), (84, 161, 160, 80), (85, 162, 161, 84), (81, 163, 162, 85), (80, 160, 163, 81), (242, 334, 333, 241), (92, 165, 164, 88), (93, 166, 165, 92), (89, 167, 166, 93), (88, 164, 167, 89), (241, 333, 332, 240), (94, 169, 168, 90), (95, 170, 169, 94), (91, 171, 170, 95), (90, 168, 171, 91), (332, 333, 334, 335), (97, 173, 172, 93), (98, 174, 173, 97), (94, 175, 174, 98), (93, 172, 175, 94), (244, 328, 331, 247), (100, 177, 176, 96), (101, 178, 177, 100), (97, 179, 178, 101), (96, 176, 179, 97), (247, 331, 330, 246), (102, 181, 180, 98), (103, 182, 181, 102), (99, 183, 182, 103), (98, 180, 183, 99), (246, 330, 329, 245), (108, 185, 184, 104), (109, 186, 185, 108), (105, 187, 186, 109), (104, 184, 187, 105), (245, 329, 328, 244), (110, 189, 188, 106), (111, 190, 189, 110), (107, 191, 190, 111), (106, 188, 191, 107), (328, 329, 330, 331), (116, 193, 192, 112), (117, 194, 193, 116), (113, 195, 194, 117), (112, 192, 195, 113), (248, 324, 327, 251), (118, 197, 196, 114), (119, 198, 197, 118), (115, 199, 198, 119), (114, 196, 199, 115), (251, 327, 326, 250), (124, 201, 200, 120), (125, 202, 201, 124), (121, 203, 202, 125), (120, 200, 203, 121), (250, 326, 325, 249), (129, 205, 204, 125), (130, 206, 205, 129), (126, 207, 206, 130), (125, 204, 207, 126), (249, 325, 324, 248), (134, 209, 208, 130), (135, 210, 209, 134), (131, 211, 210, 135), (130, 208, 211, 131), (324, 325, 326, 327), (140, 213, 212, 136), (141, 214, 213, 140), (137, 215, 214, 141), (136, 212, 215, 137), (252, 320, 323, 255), (142, 217, 216, 138), (143, 218, 217, 142), (139, 219, 218, 143), (138, 216, 219, 139), (255, 323, 322, 254), (144, 221, 220, 140), (145, 222, 221, 144), (141, 223, 222, 145), (140, 220, 223, 141), (254, 322, 321, 253), (146, 225, 224, 142), (147, 226, 225, 146), (143, 227, 226, 147), (142, 224, 227, 143), (253, 321, 320, 252), (148, 229, 228, 144), (149, 230, 229, 148), (145, 231, 230, 149), (144, 228, 231, 145), (320, 321, 322, 323), (150, 233, 232, 146), (151, 234, 233, 150), (147, 235, 234, 151), (146, 232, 235, 147), (169, 253, 252, 168), (170, 254, 253, 169), (171, 255, 254, 170), (168, 252, 255, 171), (173, 257, 256, 172), (174, 258, 257, 173), (175, 259, 258, 174), (172, 256, 259, 175), (177, 261, 260, 176), (178, 262, 261, 177), (179, 263, 262, 178), (176, 260, 263, 179), (181, 265, 264, 180), (182, 266, 265, 181), (183, 267, 266, 182), (180, 264, 267, 183), (185, 269, 268, 184), (186, 270, 269, 185), (187, 271, 270, 186), (184, 268, 271, 187), (189, 273, 272, 188), (190, 274, 273, 189), (191, 275, 274, 190), (188, 272, 275, 191), (193, 277, 276, 192), (194, 278, 277, 193), (195, 279, 278, 194), (192, 276, 279, 195), (197, 281, 280, 196), (198, 282, 281, 197), (199, 283, 282, 198), (196, 280, 283, 199), (201, 285, 284, 200), (202, 286, 285, 201), (203, 287, 286, 202), (200, 284, 287, 203), (205, 289, 288, 204), (206, 290, 289, 205), (207, 291, 290, 206), (204, 288, 291, 207), (209, 293, 292, 208), (210, 294, 293, 209), (211, 295, 294, 210), (208, 292, 295, 211), (213, 297, 296, 212), (214, 298, 297, 213), (215, 299, 298, 214), (212, 296, 299, 215), (217, 301, 300, 216), (218, 302, 301, 217), (219, 303, 302, 218), (216, 300, 303, 219), (221, 305, 304, 220), (222, 306, 305, 221), (223, 307, 306, 222), (220, 304, 307, 223), (225, 309, 308, 224), (226, 310, 309, 225), (227, 311, 310, 226), (224, 308, 311, 227), (229, 313, 312, 228), (230, 314, 313, 229), (231, 315, 314, 230), (228, 312, 315, 231), (233, 317, 316, 232), (234, 318, 317, 233), (235, 319, 318, 234), (232, 316, 319, 235), (237, 337, 336, 236), (238, 338, 337, 237), (239, 339, 338, 238), (236, 336, 339, 239), (340, 341, 342, 343), (257, 341, 340, 256), (258, 342, 341, 257), (259, 343, 342, 258), (256, 340, 343, 259), (344, 345, 346, 347), (261, 345, 344, 260), (262, 346, 345, 261), (263, 347, 346, 262), (260, 344, 347, 263), (348, 349, 350, 351), (265, 349, 348, 264), (266, 350, 349, 265), (267, 351, 350, 266), (264, 348, 351, 267), (352, 353, 354, 355), (269, 353, 352, 268), (270, 354, 353, 269), (271, 355, 354, 270), (268, 352, 355, 271), (356, 357, 358, 359), (273, 357, 356, 272), (274, 358, 357, 273), (275, 359, 358, 274), (272, 356, 359, 275), (360, 361, 362, 363), (277, 361, 360, 276), (278, 362, 361, 277), (279, 363, 362, 278), (276, 360, 363, 279), (364, 365, 366, 367), (281, 365, 364, 280), (282, 366, 365, 281), (283, 367, 366, 282), (280, 364, 367, 283), (368, 369, 370, 371), (285, 369, 368, 284), (286, 370, 369, 285), (287, 371, 370, 286), (284, 368, 371, 287), (372, 373, 374, 375), (289, 373, 372, 288), (290, 374, 373, 289), (291, 375, 374, 290), (288, 372, 375, 291), (376, 377, 378, 379), (293, 377, 376, 292), (294, 378, 377, 293), (295, 379, 378, 294), (292, 376, 379, 295), (380, 381, 382, 383), (297, 381, 380, 296), (298, 382, 381, 297), (299, 383, 382, 298), (296, 380, 383, 299), (384, 385, 386, 387), (301, 385, 384, 300), (302, 386, 385, 301), (303, 387, 386, 302), (300, 384, 387, 303), (388, 389, 390, 391), (305, 389, 388, 304), (306, 390, 389, 305), (307, 391, 390, 306), (304, 388, 391, 307), (392, 393, 394, 395), (309, 393, 392, 308), (310, 394, 393, 309), (311, 395, 394, 310), (308, 392, 395, 311), (396, 397, 398, 399), (313, 397, 396, 312), (314, 398, 397, 313), (315, 399, 398, 314), (312, 396, 399, 315), (400, 401, 402, 403), (317, 401, 400, 316), (318, 402, 401, 317), (319, 403, 402, 318), (316, 400, 403, 319)])
me_cube.polygons.foreach_set('use_smooth', [True] * 402)
me_cube.polygons.foreach_set('material_index', [0, 0, 0, 0, 0, 0, 0, 0, 0, 0, 0, 0, 0, 0, 0, 0, 0, 0, 0, 0, 0, 0, 0, 0, 0, 0, 0, 0, 0, 0, 0, 0, 0, 0, 0, 0, 0, 0, 0, 0, 0, 0, 0, 0, 0, 0, 0, 0, 0, 0, 0, 0, 0, 0, 0, 0, 0, 0, 0, 0, 0, 0, 0, 0, 0, 0, 0, 0, 0, 0, 0, 0, 0, 0, 0, 0, 0, 0, 0, 0, 0, 0, 0, 0, 0, 0, 0, 0, 0, 0, 0, 0, 0, 0, 0, 0, 0, 0, 0, 0, 0, 0, 0, 0, 0, 0, 0, 0, 0, 0, 0, 0, 0, 0, 0, 0, 0, 0, 0, 0, 0, 0, 0, 0, 0, 0, 0, 0, 0, 0, 0, 0, 0, 0, 0, 0, 0, 0, 0, 0, 0, 0, 0, 0, 0, 1, 0, 0, 0, 0, 1, 0, 0, 0, 0, 1, 0, 0, 0, 0, 1, 0, 0, 0, 0, 1, 0, 0, 0, 0, 1, 0, 0, 0, 0, 1, 0, 0, 0, 0, 1, 0, 0, 0, 0, 1, 0, 0, 0, 0, 1, 0, 0, 0, 0, 1, 0, 0, 0, 0, 1, 0, 0, 0, 0, 1, 0, 0, 0, 0, 1, 0, 0, 0, 0, 1, 0, 0, 0, 0, 1, 0, 0, 0, 0, 1, 0, 0, 0, 0, 1, 0, 0, 0, 0, 1, 0, 0, 0, 0, 1, 0, 0, 0, 0, 1, 0, 0, 0, 0, 0, 0, 0, 0, 0, 0, 0, 0, 0, 0, 0, 0, 0, 0, 0, 0, 0, 0, 0, 0, 0, 0, 0, 0, 0, 0, 0, 0, 0, 0, 0, 0, 0, 0, 0, 0, 0, 0, 0, 0, 0, 0, 0, 0, 0, 0, 0, 0, 0, 0, 0, 0, 0, 0, 0, 0, 0, 0, 0, 0, 0, 0, 0, 0, 0, 0, 0, 0, 1, 1, 1, 1, 1, 1, 1, 1, 1, 1, 1, 1, 1, 1, 1, 1, 1, 1, 1, 1, 1, 1, 1, 1, 1, 1, 1, 1, 1, 1, 1, 1, 1, 1, 1, 1, 1, 1, 1, 1, 1, 1, 1, 1, 1, 1, 1, 1, 1, 1, 1, 1, 1, 1, 1, 1, 1, 1, 1, 1, 1, 1, 1, 1, 1, 1, 1, 1, 1, 1, 1, 1, 1, 1, 1, 1, 1, 1, 1, 1, 1, 1, 1, 1])
me_cube.materials.append(mat_material_005)
me_cube.materials.append(mat_material_004)
me_cube.use_remesh_preserve_volume = False
me_cube.use_remesh_preserve_attributes = False
me_cube.use_mirror_vertex_groups = False
me_cube.update()

# ---- objects
ob_cube_001 = bpy.data.objects.new('Cube.001', me_cube_001)
ob_plane_001 = bpy.data.objects.new('Plane.001', me_plane_001)
ob_plane = bpy.data.objects.new('Plane', me_plane)
ob_cube = bpy.data.objects.new('Cube', me_cube)
ob_lamp = bpy.data.objects.new('Lamp', light_lamp)
ob_camera = bpy.data.objects.new('Camera', cam_camera_001)

# ---- transforms, parenting, visibility, modifiers, constraints
ob_cube_001.location = (-1.63, -7.646, 12.18)
ob_cube_001.rotation_euler = (-0.5869, 0.3511, 0.2465)
ob_cube_001.scale = (0.8, 0.8, 0.8)
ob_cube_001.lock_rotations_4d = False
ob_cube_001.empty_display_type = 'ARROWS'
ob_cube_001.lineart.crease_threshold = 0.0
_m = ob_cube_001.modifiers.new('Subsurf', 'SUBSURF')
_m.uv_smooth = 'PRESERVE_CORNERS'
_m.quality = 2
_m.levels = 3
_m.show_only_control_edges = False
ob_plane_001.location = (0.2817, -8.817, 4.954)
ob_plane_001.rotation_euler = (-0.8266, -0.0, 0.0)
ob_plane_001.scale = (9.777, 4.73, 4.73)
ob_plane_001.lineart.crease_threshold = 0.0
ob_plane.location = (-0.2024, -0.1116, -0.3608)
ob_plane.scale = (11.0, 11.0, 11.0)
ob_plane.lineart.crease_threshold = 0.0
ob_cube.location = (0.1899, -9.22, 15.26)
ob_cube.rotation_euler = (-0.404, -0.3779, 0.8496)
ob_cube.scale = (0.8, 0.8, 0.8)
ob_cube.lock_rotations_4d = False
ob_cube.empty_display_type = 'ARROWS'
ob_cube.lineart.crease_threshold = 0.0
_m = ob_cube.modifiers.new('Subsurf', 'SUBSURF')
_m.uv_smooth = 'PRESERVE_CORNERS'
_m.quality = 2
_m.levels = 3
_m.show_only_control_edges = False
ob_lamp.location = (-3.337, 7.447, 5.835)
ob_lamp.rotation_euler = (0.6503, 0.05522, 1.866)
ob_lamp.lock_rotations_4d = False
ob_lamp.empty_display_type = 'ARROWS'
ob_lamp.color = (0.0, 0.0, 0.0, 0.0)
ob_lamp.lineart.crease_threshold = 0.0
ob_camera.location = (-6.259, 11.91, 11.56)
ob_camera.rotation_euler = (0.8447, 0.05209, 3.562)
ob_camera.scale = (0.632, 0.6319, 0.6319)
ob_camera.lock_rotations_4d = False
ob_camera.empty_display_type = 'ARROWS'
ob_camera.color = (0.0, 0.0, 0.0, 0.0)
ob_camera.display_type = 'WIRE'
ob_camera.lineart.crease_threshold = 0.0

# ---- collection membership
col_collection_1.objects.link(ob_cube_001)
col_collection_1.objects.link(ob_plane_001)
col_collection_1.objects.link(ob_plane)
col_collection_1.objects.link(ob_cube)
col_collection_1.objects.link(ob_lamp)
col_collection_1.objects.link(ob_camera)

# ---- scene / render settings (as saved in the file)
scene.camera = ob_camera
scene.frame_start = 80; scene.frame_end = 180; scene.frame_set(158)
scene.render.engine = 'BLENDER_EEVEE_NEXT'
scene.render.image_settings.color_mode = 'RGB'
scene.render.resolution_percentage = 50
scene.render.fps = 25
scene.render.dither_intensity = 0.0
scene.cycles.use_denoising = False
scene.cycles.samples = 70
scene.cycles.sampling_pattern = 'TABULATED_SOBOL'
scene.cycles.light_sampling_threshold = 0.0
scene.cycles.use_adaptive_sampling = False
scene.cycles.use_light_tree = False
scene.cycles.blur_glossy = 0.0
scene.cycles.sample_clamp_indirect = 0.0
scene.view_settings.view_transform = 'Standard'
bpy.context.view_layer.update()
